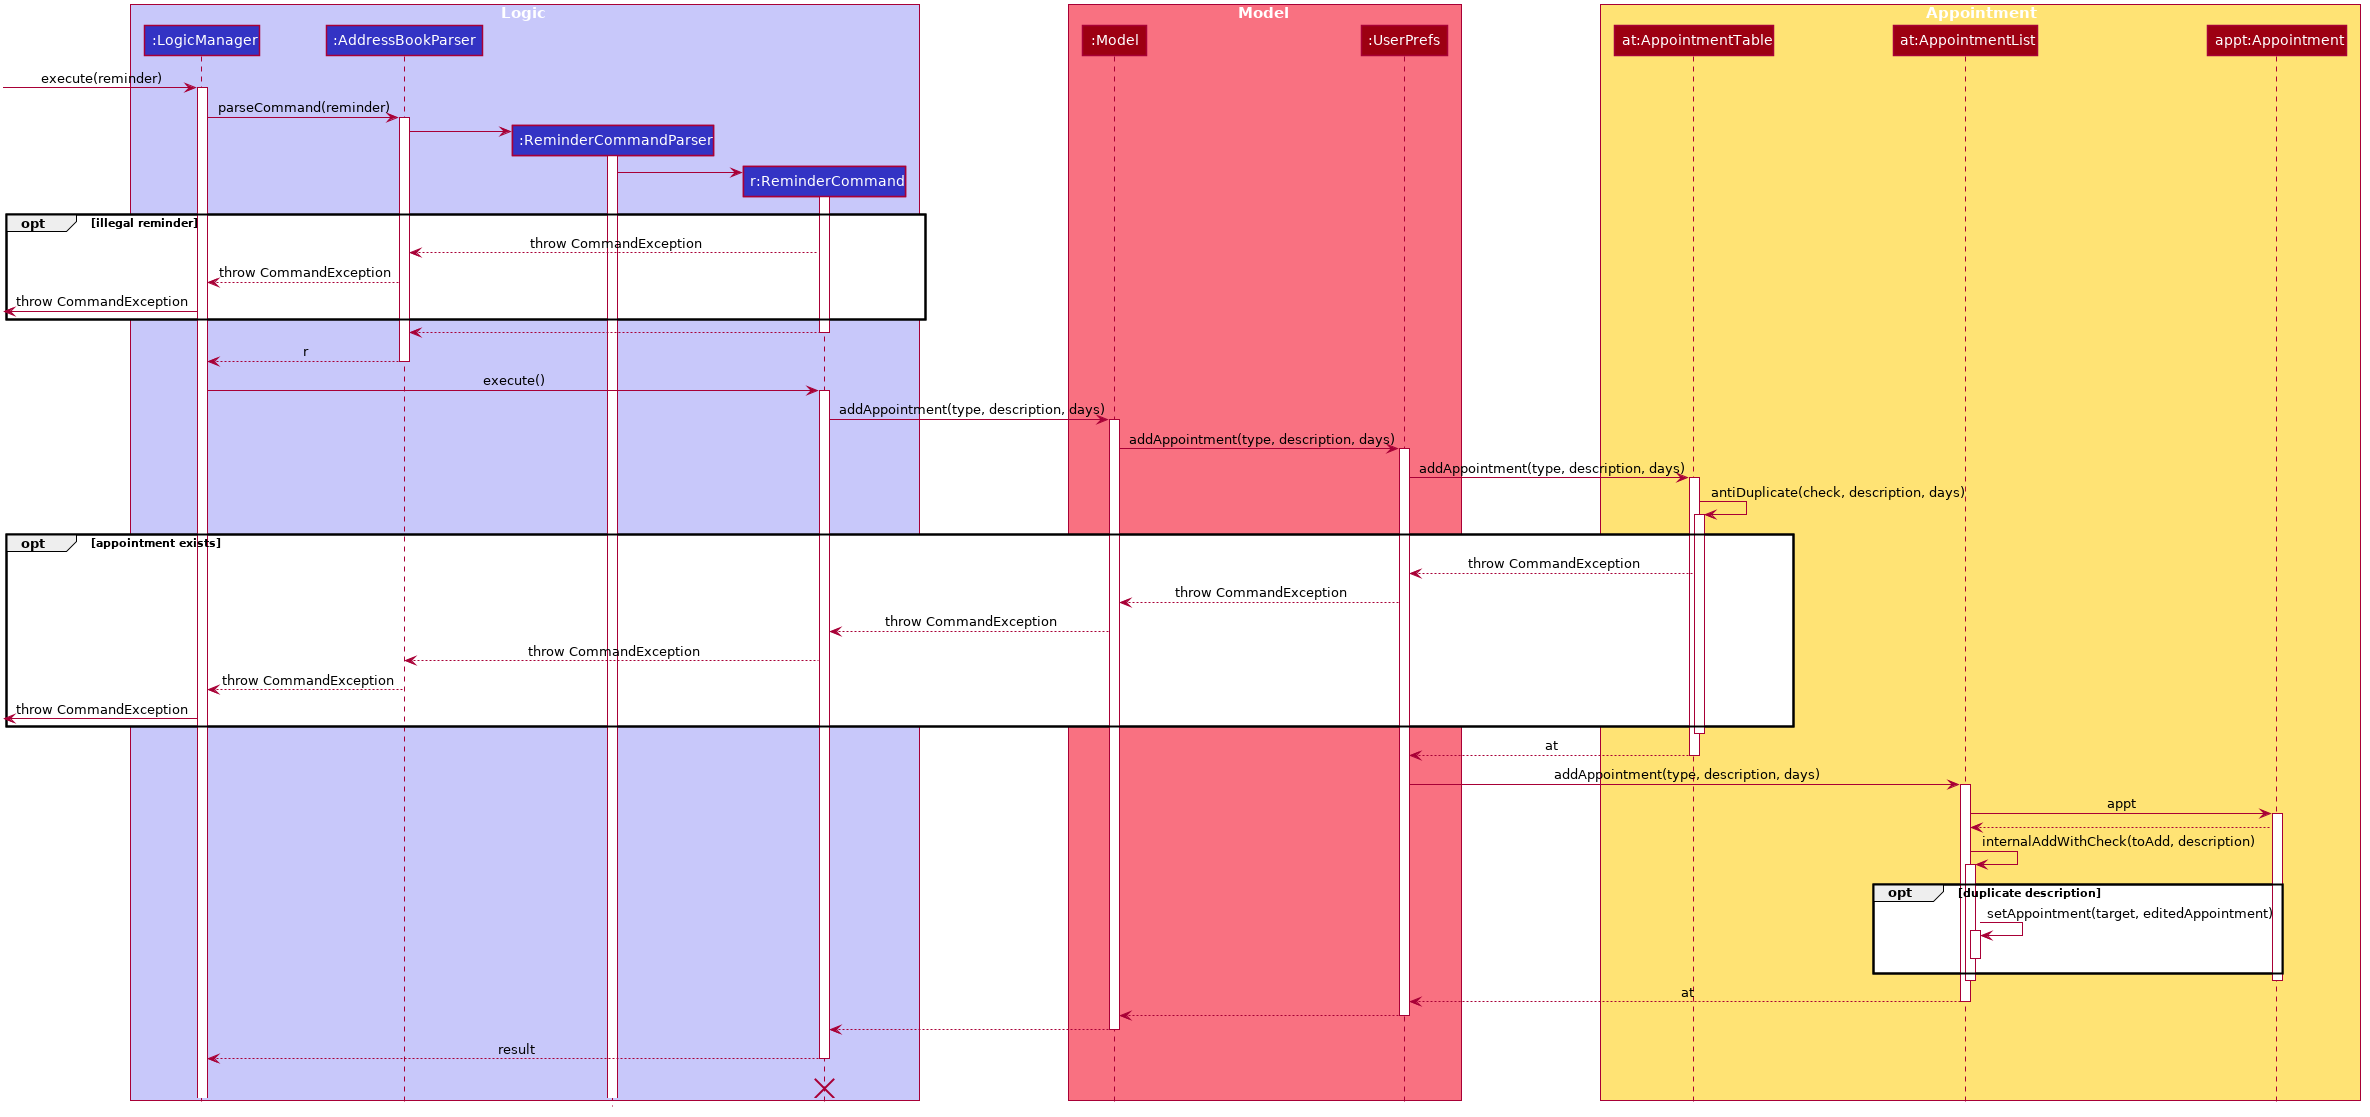

The diagram above was rendered by PlantUML. Its source (embedded in the PNG):
@startuml








skinparam BackgroundColor #FFFFFFF

skinparam Shadowing false

skinparam Class {
    FontColor #FFFFFF
    BorderThickness 1
    BorderColor #FFFFFF
    StereotypeFontColor #FFFFFF
    FontName Arial
}

skinparam Actor {
    BorderColor #000000
    Color #000000
    FontName Arial
}

skinparam Sequence {
    MessageAlign center
    BoxFontSize 15
    BoxPadding 0
    BoxFontColor #FFFFFF
    FontName Arial
}

skinparam Participant {
    FontColor #FFFFFFF
    Padding 20
}

skinparam MinClassWidth 50
skinparam ParticipantPadding 10
skinparam Shadowing false
skinparam DefaultTextAlignment center
skinparam packageStyle Rectangle

hide footbox
hide members
hide circle

box Logic #C8C8FA
participant ":LogicManager" as LogicManager #3333C4
participant ":AddressBookParser" as AddressBookParser #3333C4
participant ":ReminderCommandParser" as ReminderCommandParser #3333C4
participant "r:ReminderCommand" as ReminderCommand #3333C4
end box

box Model #F97181
participant ":Model" as Model #9D0012
participant ":UserPrefs" as UserPrefs #9D0012
end box

box Appointment #FFE374
participant "at:AppointmentTable" as AppointmentTable #9D0012
participant "at:AppointmentList" as AppointmentList #9D0012
participant "appt:Appointment" as Appointment #9D0012
end box

[-> LogicManager : execute(reminder)
activate LogicManager

LogicManager -> AddressBookParser : parseCommand(reminder)
activate AddressBookParser

create ReminderCommandParser
AddressBookParser -> ReminderCommandParser
activate ReminderCommandParser

create ReminderCommand
ReminderCommandParser -> ReminderCommand
activate ReminderCommand

opt illegal reminder
    AddressBookParser <-- ReminderCommand : throw CommandException
    LogicManager <-- AddressBookParser : throw CommandException
    [<- LogicManager : throw CommandException
end

ReminderCommand --> AddressBookParser
deactivate ReminderCommand

AddressBookParser --> LogicManager : r
deactivate AddressBookParser

LogicManager -> ReminderCommand : execute()
activate ReminderCommand

ReminderCommand -> Model : addAppointment(type, description, days)
activate Model

Model -> UserPrefs : addAppointment(type, description, days)
activate UserPrefs

UserPrefs -> AppointmentTable : addAppointment(type, description, days)
activate AppointmentTable

AppointmentTable -> AppointmentTable : antiDuplicate(check, description, days)
activate AppointmentTable

opt appointment exists
    UserPrefs <-- AppointmentTable : throw CommandException
    Model <-- UserPrefs : throw CommandException
    ReminderCommand <-- Model : throw CommandException
    AddressBookParser <-- ReminderCommand : throw CommandException
    LogicManager <-- AddressBookParser : throw CommandException
    [<- LogicManager : throw CommandException
end
deactivate AppointmentTable

AppointmentTable --> UserPrefs : at
deactivate AppointmentTable

UserPrefs -> AppointmentList : addAppointment(type, description, days)
activate AppointmentList

AppointmentList -> Appointment : appt
activate Appointment

AppointmentList <-- Appointment

AppointmentList -> AppointmentList : internalAddWithCheck(toAdd, description)
activate AppointmentList
      
opt duplicate description
    AppointmentList -> AppointmentList : setAppointment(target, editedAppointment)
    activate AppointmentList
    deactivate AppointmentList
end
      
deactivate AppointmentList

deactivate Appointment

AppointmentList --> UserPrefs : at
deactivate AppointmentList

UserPrefs --> Model :
deactivate UserPrefs

Model --> ReminderCommand
deactivate Model

ReminderCommand --> LogicManager : result
deactivate ReminderCommand

ReminderCommand -[hidden]-> LogicManager : result
destroy ReminderCommand
@enduml